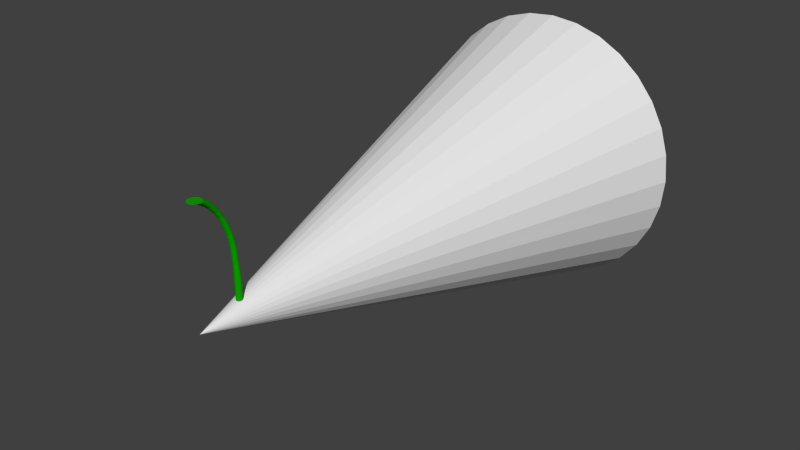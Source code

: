 # Source: IceCreamConeCannon.blend  (saved by Blender 2.72.0; exported with 4.5.12 LTS)
import bpy
from mathutils import Matrix  # noqa: F401  (used for matrix-valued properties, if any)

bpy.ops.wm.read_factory_settings(use_empty=True)
scene = bpy.context.scene
scene.name = 'Scene'

# ---- collections
col_collection_1 = bpy.data.collections.new('Collection 1'); scene.collection.children.link(col_collection_1)

# ---- materials (node trees are filled in below, after node groups)
mat_material = bpy.data.materials.new('Material')
mat_material.alpha_threshold = 0.0
mat_material.use_transparent_shadow = False
mat_material.diffuse_color = (0.005216, 0.3672, 0.0, 1.0)
mat_material.roughness = 0.5

# ---- material node trees

# ---- world
world_world = bpy.data.worlds.new('World'); scene.world = world_world
world_world.color = (0.05088, 0.05088, 0.05088)
world_world.use_sun_shadow = False
world_world.sun_shadow_jitter_overblur = 0.0
world_world.cycles.sampling_method = 'MANUAL'
world_world.cycles.sample_map_resolution = 256

# ---- meshes
me_cylinder = bpy.data.meshes.new('Cylinder')
me_cylinder.from_pydata([(-1.165e-06, 2.315, -9.879), (-1.165e-06, 2.315, -6.0), (0.1026, 2.305, -9.879), (0.1026, 2.305, -6.0), (0.2012, 2.275, -9.879), (0.2012, 2.275, -6.0), (0.2922, 2.227, -9.879), (0.2922, 2.227, -6.0), (0.3719, 2.161, -9.879), (0.3719, 2.161, -6.0), (0.4373, 2.082, -9.879), (0.4373, 2.082, -6.0), (0.4858, 1.991, -9.879), (0.4858, 1.991, -6.0), (0.5158, 1.892, -9.879), (0.5158, 1.892, -6.0), (0.5259, 1.789, -9.879), (0.5259, 1.789, -6.0), (0.5158, 1.687, -9.879), (0.5158, 1.687, -6.0), (0.4858, 1.588, -9.879), (0.4858, 1.588, -6.0), (0.4373, 1.497, -9.879), (0.4373, 1.497, -6.0), (0.3719, 1.418, -9.879), (0.3719, 1.418, -6.0), (0.2922, 1.352, -9.879), (0.2922, 1.352, -6.0), (0.2012, 1.304, -9.879), (0.2012, 1.304, -6.0), (0.1026, 1.274, -9.879), (0.1026, 1.274, -6.0), (-1.337e-06, 1.263, -9.879), (-1.337e-06, 1.263, -6.0), (-0.1026, 1.274, -9.879), (-0.1026, 1.274, -6.0), (-0.2012, 1.304, -9.879), (-0.2012, 1.304, -6.0), (-0.2922, 1.352, -9.879), (-0.2922, 1.352, -6.0), (-0.3719, 1.418, -9.879), (-0.3719, 1.418, -6.0), (-0.4373, 1.497, -9.879), (-0.4373, 1.497, -6.0), (-0.4858, 1.588, -9.879), (-0.4858, 1.588, -6.0), (-0.5158, 1.687, -9.879), (-0.5158, 1.687, -6.0), (-0.5259, 1.789, -9.879), (-0.5259, 1.789, -6.0), (-0.5158, 1.892, -9.879), (-0.5158, 1.892, -6.0), (-0.4858, 1.991, -9.879), (-0.4858, 1.991, -6.0), (-0.4373, 2.082, -9.879), (-0.4373, 2.082, -6.0), (-0.3719, 2.161, -9.879), (-0.3719, 2.161, -6.0), (-0.2922, 2.227, -9.879), (-0.2922, 2.227, -6.0), (-0.2012, 2.275, -9.879), (-0.2012, 2.275, -6.0), (-0.1026, 2.305, -9.879), (-0.1026, 2.305, -6.0), (-1.155e-06, 2.117, -3.809), (0.08711, 2.108, -3.809), (0.1709, 2.083, -3.809), (0.2481, 2.041, -3.809), (0.3157, 1.986, -3.809), (0.3713, 1.918, -3.809), (0.4125, 1.841, -3.809), (0.4379, 1.757, -3.809), (0.4465, 1.67, -3.809), (0.4379, 1.583, -3.809), (0.4125, 1.499, -3.809), (0.3713, 1.422, -3.809), (0.3157, 1.354, -3.809), (0.2481, 1.299, -3.809), (0.1709, 1.258, -3.809), (0.08711, 1.232, -3.809), (-1.3e-06, 1.224, -3.809), (-0.08711, 1.232, -3.809), (-0.1709, 1.258, -3.809), (-0.2481, 1.299, -3.809), (-0.3157, 1.354, -3.809), (-0.3713, 1.422, -3.809), (-0.4125, 1.499, -3.809), (-0.4379, 1.583, -3.809), (-0.4465, 1.67, -3.809), (-0.4379, 1.757, -3.809), (-0.4125, 1.841, -3.809), (-0.3713, 1.918, -3.809), (-0.3157, 1.986, -3.809), (-0.2481, 2.041, -3.809), (-0.1709, 2.083, -3.809), (-0.08711, 2.108, -3.809), (-1.751e-06, 1.927, -1.555), (0.08711, 1.919, -1.555), (0.1709, 1.893, -1.555), (0.2481, 1.852, -1.555), (0.3157, 1.796, -1.555), (0.3713, 1.729, -1.555), (0.4125, 1.652, -1.555), (0.4379, 1.568, -1.555), (0.4465, 1.481, -1.555), (0.4379, 1.394, -1.555), (0.4125, 1.31, -1.555), (0.3713, 1.233, -1.555), (0.3157, 1.165, -1.555), (0.2481, 1.109, -1.555), (0.1709, 1.068, -1.555), (0.08711, 1.043, -1.555), (-1.896e-06, 1.034, -1.555), (-0.08711, 1.043, -1.555), (-0.1709, 1.068, -1.555), (-0.2481, 1.109, -1.555), (-0.3157, 1.165, -1.555), (-0.3713, 1.233, -1.555), (-0.4125, 1.31, -1.555), (-0.4379, 1.394, -1.555), (-0.4465, 1.481, -1.555), (-0.4379, 1.568, -1.555), (-0.4125, 1.652, -1.555), (-0.3713, 1.729, -1.555), (-0.3157, 1.796, -1.555), (-0.2481, 1.852, -1.555), (-0.1709, 1.893, -1.555), (-0.08711, 1.919, -1.555), (-1.155e-06, 1.752, -0.506), (0.08711, 1.744, -0.506), (0.1709, 1.718, -0.506), (0.2481, 1.677, -0.506), (0.3157, 1.622, -0.506), (0.3713, 1.554, -0.506), (0.4125, 1.477, -0.506), (0.4379, 1.393, -0.506), (0.4465, 1.306, -0.506), (0.4379, 1.219, -0.506), (0.4125, 1.135, -0.506), (0.3713, 1.058, -0.506), (0.3157, 0.9901, -0.506), (0.2481, 0.9345, -0.506), (0.1709, 0.8933, -0.506), (0.08711, 0.8679, -0.506), (-1.3e-06, 0.8593, -0.506), (-0.08711, 0.8679, -0.506), (-0.1709, 0.8933, -0.506), (-0.2481, 0.9345, -0.506), (-0.3157, 0.9901, -0.506), (-0.3713, 1.058, -0.506), (-0.4125, 1.135, -0.506), (-0.4379, 1.219, -0.506), (-0.4465, 1.306, -0.506), (-0.4379, 1.393, -0.506), (-0.4125, 1.477, -0.506), (-0.3713, 1.554, -0.506), (-0.3157, 1.622, -0.506), (-0.2481, 1.677, -0.506), (-0.1709, 1.718, -0.506), (-0.08711, 1.744, -0.506), (-1.157e-06, 1.479, 0.8202), (0.09074, 1.471, 0.8202), (0.178, 1.444, 0.8202), (0.2584, 1.401, 0.8202), (0.3289, 1.343, 0.8202), (0.3867, 1.273, 0.8202), (0.4297, 1.192, 0.8202), (0.4562, 1.105, 0.8202), (0.4651, 1.014, 0.8202), (0.4562, 0.9236, 0.8202), (0.4297, 0.8363, 0.8202), (0.3867, 0.7559, 0.8202), (0.3289, 0.6854, 0.8202), (0.2584, 0.6276, 0.8202), (0.178, 0.5846, 0.8202), (0.09074, 0.5581, 0.8202), (-1.308e-06, 0.5492, 0.8202), (-0.09074, 0.5581, 0.8202), (-0.178, 0.5846, 0.8202), (-0.2584, 0.6276, 0.8202), (-0.3289, 0.6854, 0.8202), (-0.3867, 0.7559, 0.8202), (-0.4297, 0.8363, 0.8202), (-0.4562, 0.9236, 0.8202), (-0.4651, 1.014, 0.8202), (-0.4562, 1.105, 0.8202), (-0.4297, 1.192, 0.8202), (-0.3867, 1.273, 0.8202), (-0.3289, 1.343, 0.8202), (-0.2584, 1.401, 0.8202), (-0.178, 1.444, 0.8202), (-0.09074, 1.471, 0.8202), (-1.156e-06, 1.068, 1.928), (0.09008, 1.059, 1.928), (0.1767, 1.033, 1.928), (0.2565, 0.9902, 1.928), (0.3265, 0.9328, 1.928), (0.3839, 0.8628, 1.928), (0.4266, 0.783, 1.928), (0.4529, 0.6963, 1.928), (0.4618, 0.6063, 1.928), (0.4529, 0.5162, 1.928), (0.4266, 0.4295, 1.928), (0.3839, 0.3497, 1.928), (0.3265, 0.2797, 1.928), (0.2565, 0.2223, 1.928), (0.1767, 0.1796, 1.928), (0.09008, 0.1534, 1.928), (-1.307e-06, 0.1445, 1.928), (-0.09009, 0.1534, 1.928), (-0.1767, 0.1796, 1.928), (-0.2565, 0.2223, 1.928), (-0.3265, 0.2797, 1.928), (-0.3839, 0.3497, 1.928), (-0.4266, 0.4295, 1.928), (-0.4529, 0.5162, 1.928), (-0.4618, 0.6063, 1.928), (-0.4529, 0.6963, 1.928), (-0.4266, 0.783, 1.928), (-0.3839, 0.8628, 1.928), (-0.3265, 0.9328, 1.928), (-0.2565, 0.9902, 1.928), (-0.1767, 1.033, 1.928), (-0.09009, 1.059, 1.928), (-1.156e-06, 0.6891, 2.817), (0.09008, 0.6802, 2.817), (0.1767, 0.654, 2.817), (0.2565, 0.6113, 2.817), (0.3265, 0.5539, 2.817), (0.3839, 0.4839, 2.817), (0.4266, 0.404, 2.817), (0.4529, 0.3174, 2.817), (0.4618, 0.2273, 2.817), (0.4529, 0.1372, 2.817), (0.4266, 0.05063, 2.817), (0.3839, -0.02921, 2.817), (0.3265, -0.09918, 2.817), (0.2565, -0.1566, 2.817), (0.1767, -0.1993, 2.817), (0.09008, -0.2256, 2.817), (-1.307e-06, -0.2344, 2.817), (-0.09009, -0.2256, 2.817), (-0.1767, -0.1993, 2.817), (-0.2565, -0.1566, 2.817), (-0.3265, -0.09918, 2.817), (-0.3839, -0.02921, 2.817), (-0.4266, 0.05063, 2.817), (-0.4529, 0.1373, 2.817), (-0.4618, 0.2273, 2.817), (-0.4529, 0.3174, 2.817), (-0.4266, 0.404, 2.817), (-0.3839, 0.4839, 2.817), (-0.3265, 0.5539, 2.817), (-0.2565, 0.6113, 2.817), (-0.1767, 0.654, 2.817), (-0.09009, 0.6802, 2.817), (6.318e-07, 0.179, 3.808), (0.09009, 0.1701, 3.808), (0.1767, 0.1439, 3.808), (0.2565, 0.1012, 3.808), (0.3265, 0.04377, 3.808), (0.3839, -0.02621, 3.808), (0.4266, -0.106, 3.808), (0.4529, -0.1927, 3.808), (0.4618, -0.2827, 3.808), (0.4529, -0.3728, 3.808), (0.4266, -0.4595, 3.808), (0.3839, -0.5393, 3.808), (0.3265, -0.6093, 3.808), (0.2565, -0.6667, 3.808), (0.1767, -0.7094, 3.808), (0.09009, -0.7356, 3.808), (4.813e-07, -0.7445, 3.808), (-0.09009, -0.7356, 3.808), (-0.1767, -0.7094, 3.808), (-0.2565, -0.6667, 3.808), (-0.3265, -0.6093, 3.808), (-0.3839, -0.5393, 3.808), (-0.4266, -0.4595, 3.808), (-0.4529, -0.3728, 3.808), (-0.4618, -0.2827, 3.808), (-0.4529, -0.1927, 3.808), (-0.4266, -0.106, 3.808), (-0.3839, -0.0262, 3.808), (-0.3265, 0.04377, 3.808), (-0.2565, 0.1012, 3.808), (-0.1767, 0.1439, 3.808), (-0.09008, 0.1701, 3.808), (3.381e-08, -0.4593, 4.857), (0.102, -0.4694, 4.857), (0.2001, -0.4991, 4.857), (0.2906, -0.5474, 4.857), (0.3698, -0.6125, 4.857), (0.4349, -0.6917, 4.857), (0.4832, -0.7822, 4.857), (0.5129, -0.8803, 4.857), (0.523, -0.9823, 4.857), (0.5129, -1.084, 4.857), (0.4832, -1.182, 4.857), (0.4349, -1.273, 4.857), (0.3698, -1.352, 4.857), (0.2906, -1.417, 4.857), (0.2001, -1.465, 4.857), (0.102, -1.495, 4.857), (-1.366e-07, -1.505, 4.857), (-0.102, -1.495, 4.857), (-0.2001, -1.465, 4.857), (-0.2906, -1.417, 4.857), (-0.3698, -1.352, 4.857), (-0.4349, -1.273, 4.857), (-0.4832, -1.182, 4.857), (-0.5129, -1.084, 4.857), (-0.523, -0.9823, 4.857), (-0.5129, -0.8803, 4.857), (-0.4832, -0.7822, 4.857), (-0.4349, -0.6917, 4.857), (-0.3698, -0.6125, 4.857), (-0.2906, -0.5474, 4.857), (-0.2001, -0.4991, 4.857), (-0.102, -0.4694, 4.857), (1.216e-06, -1.324, 5.994), (0.1296, -1.336, 5.994), (0.2542, -1.374, 5.994), (0.3691, -1.436, 5.994), (0.4697, -1.518, 5.994), (0.5524, -1.619, 5.994), (0.6137, -1.734, 5.994), (0.6515, -1.858, 5.994), (0.6643, -1.988, 5.994), (0.6515, -2.117, 5.994), (0.6137, -2.242, 5.994), (0.5524, -2.357, 5.994), (0.4697, -2.458, 5.994), (0.3691, -2.54, 5.994), (0.2542, -2.602, 5.994), (0.1296, -2.639, 5.994), (9.999e-07, -2.652, 5.994), (-0.1296, -2.639, 5.994), (-0.2542, -2.602, 5.994), (-0.3691, -2.54, 5.994), (-0.4697, -2.458, 5.994), (-0.5524, -2.357, 5.994), (-0.6137, -2.242, 5.994), (-0.6515, -2.117, 5.994), (-0.6643, -1.988, 5.994), (-0.6515, -1.858, 5.994), (-0.6137, -1.734, 5.994), (-0.5524, -1.619, 5.994), (-0.4697, -1.518, 5.994), (-0.3691, -1.436, 5.994), (-0.2542, -1.374, 5.994), (-0.1296, -1.336, 5.994), (2.994e-06, -2.207, 6.839), (0.162, -2.223, 6.839), (0.3178, -2.27, 6.839), (0.4614, -2.347, 6.839), (0.5872, -2.45, 6.839), (0.6905, -2.576, 6.839), (0.7672, -2.719, 6.839), (0.8145, -2.875, 6.839), (0.8304, -3.037, 6.839), (0.8145, -3.199, 6.839), (0.7672, -3.355, 6.839), (0.6905, -3.499, 6.839), (0.5872, -3.624, 6.839), (0.4614, -3.728, 6.839), (0.3178, -3.804, 6.839), (0.162, -3.852, 6.839), (2.724e-06, -3.868, 6.839), (-0.162, -3.852, 6.839), (-0.3178, -3.804, 6.839), (-0.4614, -3.728, 6.839), (-0.5872, -3.624, 6.839), (-0.6905, -3.499, 6.839), (-0.7672, -3.355, 6.839), (-0.8145, -3.199, 6.839), (-0.8304, -3.037, 6.839), (-0.8145, -2.875, 6.839), (-0.7672, -2.719, 6.839), (-0.6905, -2.576, 6.839), (-0.5872, -2.45, 6.839), (-0.4614, -2.347, 6.839), (-0.3178, -2.27, 6.839), (-0.162, -2.223, 6.839), (4.182e-06, -3.103, 7.408), (0.2033, -3.123, 7.408), (0.3987, -3.182, 7.408), (0.5789, -3.279, 7.408), (0.7367, -3.408, 7.408), (0.8663, -3.566, 7.408), (0.9626, -3.746, 7.408), (1.022, -3.942, 7.408), (1.042, -4.145, 7.408), (1.022, -4.348, 7.408), (0.9626, -4.544, 7.408), (0.8663, -4.724, 7.408), (0.7367, -4.882, 7.408), (0.5789, -5.011, 7.408), (0.3987, -5.107, 7.408), (0.2033, -5.167, 7.408), (3.842e-06, -5.187, 7.408), (-0.2033, -5.167, 7.408), (-0.3987, -5.107, 7.408), (-0.5788, -5.011, 7.408), (-0.7367, -4.882, 7.408), (-0.8663, -4.724, 7.408), (-0.9626, -4.544, 7.408), (-1.022, -4.348, 7.408), (-1.042, -4.145, 7.408), (-1.022, -3.942, 7.408), (-0.9626, -3.746, 7.408), (-0.8663, -3.566, 7.408), (-0.7367, -3.408, 7.408), (-0.5788, -3.279, 7.408), (-0.3987, -3.182, 7.408), (-0.2033, -3.123, 7.408)], [], [(0, 1, 3, 2), (2, 3, 5, 4), (4, 5, 7, 6), (6, 7, 9, 8), (8, 9, 11, 10), (10, 11, 13, 12), (12, 13, 15, 14), (14, 15, 17, 16), (16, 17, 19, 18), (18, 19, 21, 20), (20, 21, 23, 22), (22, 23, 25, 24), (24, 25, 27, 26), (26, 27, 29, 28), (28, 29, 31, 30), (30, 31, 33, 32), (32, 33, 35, 34), (34, 35, 37, 36), (36, 37, 39, 38), (38, 39, 41, 40), (40, 41, 43, 42), (42, 43, 45, 44), (44, 45, 47, 46), (46, 47, 49, 48), (48, 49, 51, 50), (50, 51, 53, 52), (52, 53, 55, 54), (54, 55, 57, 56), (56, 57, 59, 58), (58, 59, 61, 60), (55, 53, 90, 91), (62, 63, 1, 0), (60, 61, 63, 62), (0, 2, 4, 6, 8, 10, 12, 14, 16, 18, 20, 22, 24, 26, 28, 30, 32, 34, 36, 38, 40, 42, 44, 46, 48, 50, 52, 54, 56, 58, 60, 62), (93, 92, 124, 125), (11, 9, 68, 69), (33, 31, 79, 80), (61, 59, 93, 94), (39, 37, 82, 83), (3, 1, 64, 65), (17, 15, 71, 72), (45, 43, 85, 86), (23, 21, 74, 75), (51, 49, 88, 89), (7, 5, 66, 67), (29, 27, 77, 78), (57, 55, 91, 92), (35, 33, 80, 81), (13, 11, 69, 70), (63, 61, 94, 95), (41, 39, 83, 84), (19, 17, 72, 73), (47, 45, 86, 87), (25, 23, 75, 76), (53, 51, 89, 90), (9, 7, 67, 68), (31, 29, 78, 79), (59, 57, 92, 93), (37, 35, 81, 82), (15, 13, 70, 71), (1, 63, 95, 64), (43, 41, 84, 85), (21, 19, 73, 74), (49, 47, 87, 88), (5, 3, 65, 66), (27, 25, 76, 77), (127, 126, 158, 159), (82, 81, 113, 114), (71, 70, 102, 103), (91, 90, 122, 123), (69, 68, 100, 101), (80, 79, 111, 112), (89, 88, 120, 121), (67, 66, 98, 99), (78, 77, 109, 110), (87, 86, 118, 119), (65, 64, 96, 97), (76, 75, 107, 108), (64, 95, 127, 96), (85, 84, 116, 117), (74, 73, 105, 106), (94, 93, 125, 126), (83, 82, 114, 115), (72, 71, 103, 104), (92, 91, 123, 124), (81, 80, 112, 113), (70, 69, 101, 102), (90, 89, 121, 122), (68, 67, 99, 100), (79, 78, 110, 111), (88, 87, 119, 120), (66, 65, 97, 98), (77, 76, 108, 109), (86, 85, 117, 118), (75, 74, 106, 107), (95, 94, 126, 127), (84, 83, 115, 116), (73, 72, 104, 105), (150, 149, 181, 182), (116, 115, 147, 148), (105, 104, 136, 137), (125, 124, 156, 157), (114, 113, 145, 146), (103, 102, 134, 135), (123, 122, 154, 155), (101, 100, 132, 133), (112, 111, 143, 144), (121, 120, 152, 153), (99, 98, 130, 131), (110, 109, 141, 142), (119, 118, 150, 151), (97, 96, 128, 129), (108, 107, 139, 140), (96, 127, 159, 128), (117, 116, 148, 149), (106, 105, 137, 138), (126, 125, 157, 158), (115, 114, 146, 147), (104, 103, 135, 136), (124, 123, 155, 156), (113, 112, 144, 145), (102, 101, 133, 134), (122, 121, 153, 154), (100, 99, 131, 132), (111, 110, 142, 143), (120, 119, 151, 152), (98, 97, 129, 130), (109, 108, 140, 141), (118, 117, 149, 150), (107, 106, 138, 139), (184, 183, 215, 216), (139, 138, 170, 171), (159, 158, 190, 191), (148, 147, 179, 180), (137, 136, 168, 169), (157, 156, 188, 189), (146, 145, 177, 178), (135, 134, 166, 167), (155, 154, 186, 187), (133, 132, 164, 165), (144, 143, 175, 176), (153, 152, 184, 185), (131, 130, 162, 163), (142, 141, 173, 174), (151, 150, 182, 183), (129, 128, 160, 161), (140, 139, 171, 172), (128, 159, 191, 160), (149, 148, 180, 181), (138, 137, 169, 170), (158, 157, 189, 190), (147, 146, 178, 179), (136, 135, 167, 168), (156, 155, 187, 188), (145, 144, 176, 177), (134, 133, 165, 166), (154, 153, 185, 186), (132, 131, 163, 164), (143, 142, 174, 175), (152, 151, 183, 184), (130, 129, 161, 162), (141, 140, 172, 173), (218, 217, 249, 250), (162, 161, 193, 194), (173, 172, 204, 205), (182, 181, 213, 214), (171, 170, 202, 203), (191, 190, 222, 223), (180, 179, 211, 212), (169, 168, 200, 201), (189, 188, 220, 221), (178, 177, 209, 210), (167, 166, 198, 199), (187, 186, 218, 219), (165, 164, 196, 197), (176, 175, 207, 208), (185, 184, 216, 217), (163, 162, 194, 195), (174, 173, 205, 206), (183, 182, 214, 215), (161, 160, 192, 193), (172, 171, 203, 204), (160, 191, 223, 192), (181, 180, 212, 213), (170, 169, 201, 202), (190, 189, 221, 222), (179, 178, 210, 211), (168, 167, 199, 200), (188, 187, 219, 220), (177, 176, 208, 209), (166, 165, 197, 198), (186, 185, 217, 218), (164, 163, 195, 196), (175, 174, 206, 207), (252, 251, 283, 284), (196, 195, 227, 228), (207, 206, 238, 239), (216, 215, 247, 248), (194, 193, 225, 226), (205, 204, 236, 237), (214, 213, 245, 246), (203, 202, 234, 235), (223, 222, 254, 255), (212, 211, 243, 244), (201, 200, 232, 233), (221, 220, 252, 253), (210, 209, 241, 242), (199, 198, 230, 231), (219, 218, 250, 251), (197, 196, 228, 229), (208, 207, 239, 240), (217, 216, 248, 249), (195, 194, 226, 227), (206, 205, 237, 238), (215, 214, 246, 247), (193, 192, 224, 225), (204, 203, 235, 236), (192, 223, 255, 224), (213, 212, 244, 245), (202, 201, 233, 234), (222, 221, 253, 254), (211, 210, 242, 243), (200, 199, 231, 232), (220, 219, 251, 252), (209, 208, 240, 241), (198, 197, 229, 230), (286, 285, 317, 318), (241, 240, 272, 273), (230, 229, 261, 262), (250, 249, 281, 282), (228, 227, 259, 260), (239, 238, 270, 271), (248, 247, 279, 280), (226, 225, 257, 258), (237, 236, 268, 269), (246, 245, 277, 278), (235, 234, 266, 267), (255, 254, 286, 287), (244, 243, 275, 276), (233, 232, 264, 265), (253, 252, 284, 285), (242, 241, 273, 274), (231, 230, 262, 263), (251, 250, 282, 283), (229, 228, 260, 261), (240, 239, 271, 272), (249, 248, 280, 281), (227, 226, 258, 259), (238, 237, 269, 270), (247, 246, 278, 279), (225, 224, 256, 257), (236, 235, 267, 268), (224, 255, 287, 256), (245, 244, 276, 277), (234, 233, 265, 266), (254, 253, 285, 286), (243, 242, 274, 275), (232, 231, 263, 264), (288, 319, 351, 320), (275, 274, 306, 307), (264, 263, 295, 296), (284, 283, 315, 316), (273, 272, 304, 305), (262, 261, 293, 294), (282, 281, 313, 314), (260, 259, 291, 292), (271, 270, 302, 303), (280, 279, 311, 312), (258, 257, 289, 290), (269, 268, 300, 301), (278, 277, 309, 310), (267, 266, 298, 299), (287, 286, 318, 319), (276, 275, 307, 308), (265, 264, 296, 297), (285, 284, 316, 317), (274, 273, 305, 306), (263, 262, 294, 295), (283, 282, 314, 315), (261, 260, 292, 293), (272, 271, 303, 304), (281, 280, 312, 313), (259, 258, 290, 291), (270, 269, 301, 302), (279, 278, 310, 311), (257, 256, 288, 289), (268, 267, 299, 300), (256, 287, 319, 288), (277, 276, 308, 309), (266, 265, 297, 298), (343, 342, 374, 375), (309, 308, 340, 341), (298, 297, 329, 330), (318, 317, 349, 350), (307, 306, 338, 339), (296, 295, 327, 328), (316, 315, 347, 348), (305, 304, 336, 337), (294, 293, 325, 326), (314, 313, 345, 346), (292, 291, 323, 324), (303, 302, 334, 335), (312, 311, 343, 344), (290, 289, 321, 322), (301, 300, 332, 333), (310, 309, 341, 342), (299, 298, 330, 331), (319, 318, 350, 351), (308, 307, 339, 340), (297, 296, 328, 329), (317, 316, 348, 349), (306, 305, 337, 338), (295, 294, 326, 327), (315, 314, 346, 347), (293, 292, 324, 325), (304, 303, 335, 336), (313, 312, 344, 345), (291, 290, 322, 323), (302, 301, 333, 334), (311, 310, 342, 343), (289, 288, 320, 321), (300, 299, 331, 332), (377, 376, 408, 409), (321, 320, 352, 353), (332, 331, 363, 364), (320, 351, 383, 352), (341, 340, 372, 373), (330, 329, 361, 362), (350, 349, 381, 382), (339, 338, 370, 371), (328, 327, 359, 360), (348, 347, 379, 380), (337, 336, 368, 369), (326, 325, 357, 358), (346, 345, 377, 378), (324, 323, 355, 356), (335, 334, 366, 367), (344, 343, 375, 376), (322, 321, 353, 354), (333, 332, 364, 365), (342, 341, 373, 374), (331, 330, 362, 363), (351, 350, 382, 383), (340, 339, 371, 372), (329, 328, 360, 361), (349, 348, 380, 381), (338, 337, 369, 370), (327, 326, 358, 359), (347, 346, 378, 379), (325, 324, 356, 357), (336, 335, 367, 368), (345, 344, 376, 377), (323, 322, 354, 355), (334, 333, 365, 366), (385, 384, 415, 414, 413, 412, 411, 410, 409, 408, 407, 406, 405, 404, 403, 402, 401, 400, 399, 398, 397, 396, 395, 394, 393, 392, 391, 390, 389, 388, 387, 386), (355, 354, 386, 387), (366, 365, 397, 398), (375, 374, 406, 407), (353, 352, 384, 385), (364, 363, 395, 396), (352, 383, 415, 384), (373, 372, 404, 405), (362, 361, 393, 394), (382, 381, 413, 414), (371, 370, 402, 403), (360, 359, 391, 392), (380, 379, 411, 412), (369, 368, 400, 401), (358, 357, 389, 390), (378, 377, 409, 410), (356, 355, 387, 388), (367, 366, 398, 399), (376, 375, 407, 408), (354, 353, 385, 386), (365, 364, 396, 397), (374, 373, 405, 406), (363, 362, 394, 395), (383, 382, 414, 415), (372, 371, 403, 404), (361, 360, 392, 393), (381, 380, 412, 413), (370, 369, 401, 402), (359, 358, 390, 391), (379, 378, 410, 411), (357, 356, 388, 389), (368, 367, 399, 400)])
me_cylinder.materials.append(mat_material)
me_cylinder.use_remesh_preserve_volume = False
me_cylinder.use_remesh_preserve_attributes = False
me_cylinder.use_mirror_vertex_groups = False
me_cylinder.update()
me_cone = bpy.data.meshes.new('Cone')
me_cone.from_pydata([(-8.637e-09, 1.184, -1.178), (0.2309, 1.161, -1.178), (0.453, 1.094, -1.178), (0.6576, 0.9842, -1.178), (0.837, 0.837, -1.178), (0.9842, 0.6576, -1.178), (1.094, 0.453, -1.178), (1.161, 0.2309, -1.178), (1.184, 5.844e-08, -1.178), (1.317e-08, -9.057e-08, 2.822), (1.161, -0.2309, -1.178), (1.094, -0.453, -1.178), (0.9842, -0.6576, -1.178), (0.837, -0.837, -1.178), (0.6576, -0.9842, -1.178), (0.453, -1.094, -1.178), (0.2309, -1.161, -1.178), (-3.943e-07, -1.184, -1.178), (-0.2309, -1.161, -1.178), (-0.453, -1.094, -1.178), (-0.6576, -0.9842, -1.178), (-0.837, -0.837, -1.178), (-0.9842, -0.6576, -1.178), (-1.094, -0.453, -1.178), (-1.161, -0.2309, -1.178), (-1.184, 1.102e-06, -1.178), (-1.161, 0.2309, -1.178), (-1.094, 0.453, -1.178), (-0.9842, 0.6576, -1.178), (-0.837, 0.837, -1.178), (-0.6576, 0.9842, -1.178), (-0.453, 1.094, -1.178), (-0.2309, 1.161, -1.178), (1.241e-07, 0.01124, 1.71), (0.002194, 0.01103, 1.71), (0.004303, 0.01039, 1.71), (0.006247, 0.00935, 1.71), (0.007951, 0.007951, 1.71), (0.00935, 0.006247, 1.71), (0.01039, 0.004303, 1.71), (0.01103, 0.002194, 1.71), (0.01124, 1.479e-07, 1.71), (0.01103, -0.002194, 1.71), (0.01039, -0.004303, 1.71), (0.00935, -0.006247, 1.71), (0.007951, -0.007951, 1.71), (0.006247, -0.009349, 1.71), (0.004303, -0.01039, 1.71), (0.002194, -0.01103, 1.71), (1.204e-07, -0.01124, 1.71), (-0.002194, -0.01103, 1.71), (-0.004303, -0.01039, 1.71), (-0.006247, -0.009349, 1.71), (-0.007951, -0.007951, 1.71), (-0.009349, -0.006247, 1.71), (-0.01039, -0.004303, 1.71), (-0.01103, -0.002194, 1.71), (-0.01124, 1.479e-07, 1.71), (-0.01103, 0.002194, 1.71), (-0.01039, 0.004303, 1.71), (-0.009349, 0.006247, 1.71), (-0.007951, 0.007951, 1.71), (-0.006247, 0.00935, 1.71), (-0.004303, 0.01039, 1.71), (-0.002194, 0.01103, 1.71)], [], [(31, 9, 32), (0, 9, 1), (30, 9, 31), (29, 9, 30), (28, 9, 29), (27, 9, 28), (26, 9, 27), (25, 9, 26), (24, 9, 25), (23, 9, 24), (22, 9, 23), (21, 9, 22), (20, 9, 21), (19, 9, 20), (18, 9, 19), (17, 9, 18), (16, 9, 17), (15, 9, 16), (14, 9, 15), (13, 9, 14), (12, 9, 13), (11, 9, 12), (10, 9, 11), (8, 9, 10), (7, 9, 8), (6, 9, 7), (5, 9, 6), (4, 9, 5), (3, 9, 4), (2, 9, 3), (32, 9, 0), (1, 9, 2), (22, 23, 55, 54), (33, 34, 35, 36, 37, 38, 39, 40, 41, 42, 43, 44, 45, 46, 47, 48, 49, 50, 51, 52, 53, 54, 55, 56, 57, 58, 59, 60, 61, 62, 63, 64), (0, 1, 34, 33), (5, 6, 39, 38), (11, 12, 44, 43), (21, 22, 54, 53), (4, 5, 38, 37), (10, 11, 43, 42), (31, 32, 64, 63), (20, 21, 53, 52), (3, 4, 37, 36), (8, 10, 42, 41), (30, 31, 63, 62), (19, 20, 52, 51), (2, 3, 36, 35), (29, 30, 62, 61), (18, 19, 51, 50), (1, 2, 35, 34), (28, 29, 61, 60), (17, 18, 50, 49), (27, 28, 60, 59), (16, 17, 49, 48), (32, 0, 33, 64), (26, 27, 59, 58), (15, 16, 48, 47), (25, 26, 58, 57), (14, 15, 47, 46), (24, 25, 57, 56), (7, 8, 41, 40), (13, 14, 46, 45), (23, 24, 56, 55), (6, 7, 40, 39), (12, 13, 45, 44)])
_uv = me_cone.uv_layers.new(name='UVMap')
_uv.uv.foreach_set('vector', [0.948, 0.2797, 0.05838, 0.4589, 0.948, 0.25, 0.948, 0.724, 0.05562, 0.4587, 0.948, 0.6886, 0.948, 0.3099, 0.05838, 0.4589, 0.948, 0.2797, 0.948, 0.3404, 0.05838, 0.4589, 0.948, 0.3099, 0.948, 0.3713, 0.05838, 0.4589, 0.948, 0.3404, 0.948, 0.4024, 0.05838, 0.4589, 0.948, 0.3713, 0.948, 0.4336, 0.05838, 0.4589, 0.948, 0.4024, 0.948, 0.4648, 0.05838, 0.4589, 0.948, 0.4336, 0.948, 0.4959, 0.05838, 0.4589, 0.948, 0.4648, 0.948, 0.5269, 0.05838, 0.4589, 0.948, 0.4959, 0.948, 0.5575, 0.05838, 0.4589, 0.948, 0.5269, 0.948, 0.5879, 0.05838, 0.4589, 0.948, 0.5575, 0.948, 0.6177, 0.05838, 0.4589, 0.948, 0.5879, 0.948, 0.647, 0.05838, 0.4589, 0.948, 0.6177, 0.948, 0.6757, 0.05838, 0.4589, 0.948, 0.647, 0.948, 0.71, 0.05838, 0.4589, 0.948, 0.6757, 0.5142, 0.5128, 0.5131, 0.5128, 0.5109, 0.5128, 0.948, 0.2284, 0.05562, 0.4587, 0.948, 0.1959, 0.948, 0.2638, 0.05562, 0.4587, 0.948, 0.2284, 0.948, 0.2992, 0.05562, 0.4587, 0.948, 0.2638, 0.948, 0.3346, 0.05562, 0.4587, 0.948, 0.2992, 0.948, 0.37, 0.05562, 0.4587, 0.948, 0.3346, 0.948, 0.4054, 0.05562, 0.4587, 0.948, 0.37, 0.948, 0.4408, 0.05562, 0.4587, 0.948, 0.4054, 0.948, 0.4762, 0.05562, 0.4587, 0.948, 0.4408, 0.948, 0.5116, 0.05562, 0.4587, 0.948, 0.4762, 0.948, 0.547, 0.05562, 0.4587, 0.948, 0.5116, 0.948, 0.5824, 0.05562, 0.4587, 0.948, 0.547, 0.948, 0.6178, 0.05562, 0.4587, 0.948, 0.5824, 0.948, 0.6532, 0.05562, 0.4587, 0.948, 0.6178, 0.948, 0.25, 0.05838, 0.4589, 0.948, 0.21, 0.948, 0.6886, 0.05562, 0.4587, 0.948, 0.6532, 0.4975, 0.5038, 0.4962, 0.5007, 0.5118, 0.496, 0.5118, 0.4961, 0.5127, 0.4949, 0.5129, 0.495, 0.513, 0.4951, 0.5132, 0.4952, 0.5133, 0.4953, 0.5133, 0.4954, 0.5134, 0.4956, 0.5134, 0.4958, 0.5134, 0.4959, 0.5134, 0.4961, 0.5133, 0.4962, 0.5132, 0.4964, 0.5131, 0.4965, 0.5129, 0.4966, 0.5128, 0.4966, 0.5126, 0.4966, 0.5124, 0.4966, 0.5123, 0.4966, 0.5121, 0.4965, 0.512, 0.4964, 0.5119, 0.4963, 0.5118, 0.4961, 0.5118, 0.496, 0.5117, 0.4958, 0.5117, 0.4956, 0.5118, 0.4955, 0.5119, 0.4953, 0.512, 0.4952, 0.5121, 0.4951, 0.5122, 0.495, 0.5124, 0.495, 0.5125, 0.4949, 0.5142, 0.4788, 0.5175, 0.4794, 0.5129, 0.495, 0.5127, 0.4949, 0.5276, 0.4877, 0.5289, 0.4908, 0.5134, 0.4956, 0.5133, 0.4954, 0.5276, 0.5038, 0.5258, 0.5066, 0.5132, 0.4964, 0.5133, 0.4962, 0.4994, 0.5066, 0.4975, 0.5038, 0.5118, 0.4961, 0.5119, 0.4963, 0.5258, 0.4849, 0.5276, 0.4877, 0.5133, 0.4954, 0.5133, 0.4953, 0.5289, 0.5007, 0.5276, 0.5038, 0.5133, 0.4962, 0.5134, 0.4961, 0.5076, 0.4795, 0.5109, 0.4788, 0.5125, 0.4949, 0.5124, 0.495, 0.5017, 0.509, 0.4994, 0.5066, 0.5119, 0.4963, 0.512, 0.4964, 0.5234, 0.4826, 0.5258, 0.4849, 0.5133, 0.4953, 0.5132, 0.4952, 0.5296, 0.4975, 0.5289, 0.5007, 0.5134, 0.4961, 0.5134, 0.4959, 0.5045, 0.4807, 0.5076, 0.4795, 0.5124, 0.495, 0.5122, 0.495, 0.5045, 0.5108, 0.5017, 0.509, 0.512, 0.4964, 0.5121, 0.4965, 0.5206, 0.4807, 0.5234, 0.4826, 0.5132, 0.4952, 0.513, 0.4951, 0.5017, 0.4826, 0.5045, 0.4807, 0.5122, 0.495, 0.5121, 0.4951, 0.5076, 0.5121, 0.5045, 0.5108, 0.5121, 0.4965, 0.5123, 0.4966, 0.5175, 0.4794, 0.5206, 0.4807, 0.513, 0.4951, 0.5129, 0.495, 0.4994, 0.485, 0.5017, 0.4826, 0.5121, 0.4951, 0.512, 0.4952, 0.5109, 0.5128, 0.5076, 0.5121, 0.5123, 0.4966, 0.5124, 0.4966, 0.4975, 0.4877, 0.4994, 0.485, 0.512, 0.4952, 0.5119, 0.4953, 0.5142, 0.5128, 0.5109, 0.5128, 0.5124, 0.4966, 0.5126, 0.4966, 0.5109, 0.4788, 0.5142, 0.4788, 0.5127, 0.4949, 0.5125, 0.4949, 0.4962, 0.4908, 0.4975, 0.4877, 0.5119, 0.4953, 0.5118, 0.4955, 0.5175, 0.5121, 0.5142, 0.5128, 0.5126, 0.4966, 0.5128, 0.4966, 0.4956, 0.4941, 0.4962, 0.4908, 0.5118, 0.4955, 0.5117, 0.4956, 0.5206, 0.5108, 0.5175, 0.5121, 0.5128, 0.4966, 0.5129, 0.4966, 0.4956, 0.4975, 0.4956, 0.4941, 0.5117, 0.4956, 0.5117, 0.4958, 0.5296, 0.4941, 0.5296, 0.4975, 0.5134, 0.4959, 0.5134, 0.4958, 0.5234, 0.509, 0.5206, 0.5108, 0.5129, 0.4966, 0.5131, 0.4965, 0.4962, 0.5007, 0.4956, 0.4975, 0.5117, 0.4958, 0.5118, 0.496, 0.5289, 0.4908, 0.5296, 0.4941, 0.5134, 0.4958, 0.5134, 0.4956, 0.5258, 0.5066, 0.5234, 0.509, 0.5131, 0.4965, 0.5132, 0.4964])
me_cone.use_remesh_preserve_volume = False
me_cone.use_remesh_preserve_attributes = False
me_cone.use_mirror_vertex_groups = False
me_cone.update()

# ---- objects
ob_cylinder = bpy.data.objects.new('Cylinder', me_cylinder)
ob_cone = bpy.data.objects.new('Cone', me_cone)

# ---- transforms, parenting, visibility, modifiers, constraints
ob_cylinder.location = (5.954e-08, -1.734, 1.774)
ob_cylinder.scale = (0.05, 0.05, 0.05)
ob_cylinder.lineart.crease_threshold = 0.0
ob_cone.location = (-1.317e-08, 0.8221, 1.218)
ob_cone.rotation_euler = (1.571, -0.0, 0.0)
ob_cone.lineart.crease_threshold = 0.0

# ---- collection membership
col_collection_1.objects.link(ob_cylinder)
col_collection_1.objects.link(ob_cone)

# ---- scene / render settings (as saved in the file)
scene.frame_start = 1; scene.frame_end = 250; scene.frame_set(1)
scene.render.engine = 'BLENDER_EEVEE_NEXT'
scene.render.resolution_percentage = 50
scene.render.dither_intensity = 0.0
scene.cycles.use_denoising = False
scene.cycles.samples = 10
scene.cycles.sampling_pattern = 'TABULATED_SOBOL'
scene.cycles.light_sampling_threshold = 0.0
scene.cycles.use_adaptive_sampling = False
scene.cycles.use_light_tree = False
scene.cycles.blur_glossy = 0.0
scene.cycles.pixel_filter_type = 'GAUSSIAN'
scene.cycles.sample_clamp_indirect = 0.0
scene.view_settings.view_transform = 'Standard'
bpy.context.view_layer.update()

# ---- added for rendering (the .blend has no active camera and no usable light): camera, sun
cam_auto = bpy.data.cameras.new('AutoCamera')
cam_auto.lens = 50.0
cam_auto.sensor_width = 36.0
cam_auto.clip_end = 1000.0
ob_auto_camera = bpy.data.objects.new('AutoCamera', cam_auto)
scene.collection.objects.link(ob_auto_camera)
ob_auto_camera.location = (4.82609, -5.79131, 5.0785)
ob_auto_camera.rotation_euler = (1.09748, -7.21219e-08, 0.694738)
scene.camera = ob_auto_camera
light_auto_sun = bpy.data.lights.new('AutoSun', 'SUN')
light_auto_sun.energy = 3.0
light_auto_sun.angle = 0.0523599
ob_auto_sun = bpy.data.objects.new('AutoSun', light_auto_sun)
scene.collection.objects.link(ob_auto_sun)
ob_auto_sun.rotation_euler = (0.872665, 0.174533, 0.523599)
bpy.context.view_layer.update()
